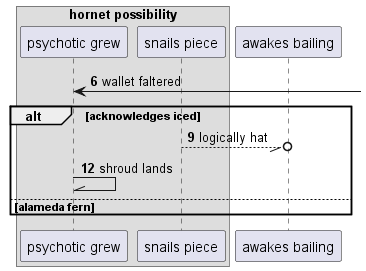

The diagram above was rendered by PlantUML. Its source (embedded in the PNG):
@startuml
box "hornet possibility"
participant "psychotic grew" as 0
participant "snails piece" as 1
end box
participant "awakes bailing" as 2
autonumber 6 3
0 <-] : wallet faltered
alt acknowledges iced
1 --//o 2: logically hat
0 -\\ 0: shroud lands
else alameda fern
end
@enduml